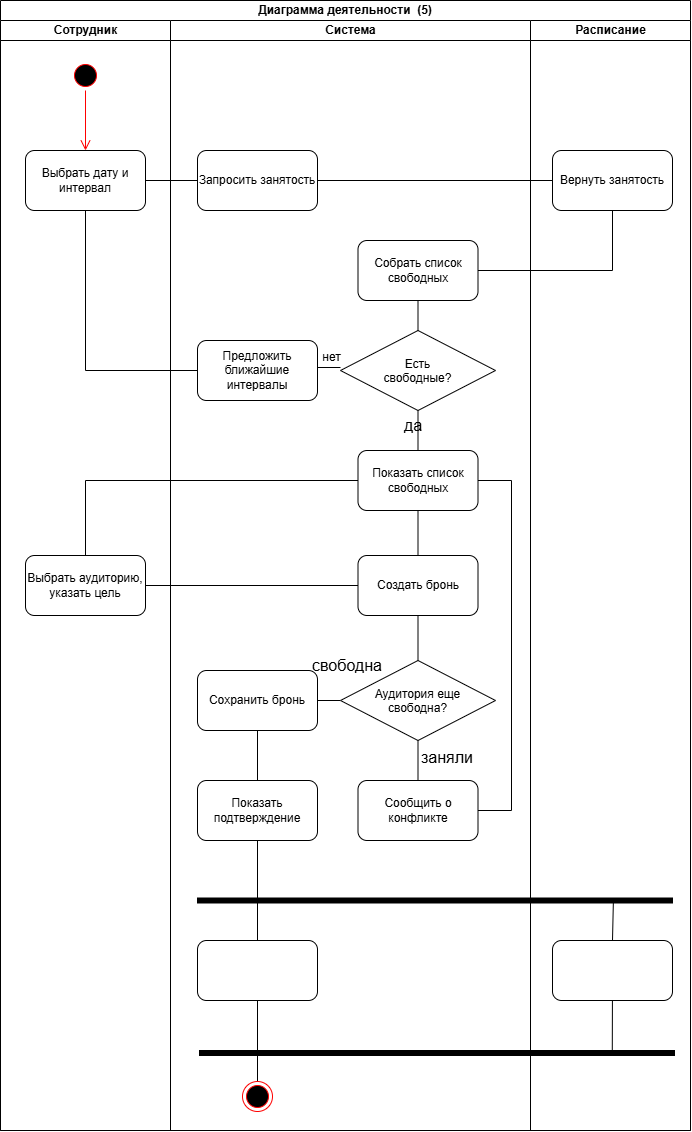

The diagram above was exported from draw.io. Its source (the exported page's mxGraphModel, read from the mxfile embedded in the PNG):
<mxGraphModel dx="732" dy="803" grid="1" gridSize="10" guides="1" tooltips="1" connect="1" arrows="1" fold="1" page="1" pageScale="1" pageWidth="827" pageHeight="1169" math="0" shadow="0">
  <root>
    <mxCell id="0" />
    <mxCell id="1" parent="0" />
    <mxCell id="8GNpoHQpYIY4AOSFtHUa-1" parent="1" style="swimlane;html=1;childLayout=stackLayout;resizeParent=1;resizeParentMax=0;startSize=20;whiteSpace=wrap;" value="Диаграмма деятельности&amp;nbsp; (5)" vertex="1">
      <mxGeometry height="1130" width="690" x="69" y="30" as="geometry" />
    </mxCell>
    <mxCell id="8GNpoHQpYIY4AOSFtHUa-2" parent="8GNpoHQpYIY4AOSFtHUa-1" style="swimlane;html=1;startSize=20;" value="Сотрудник" vertex="1">
      <mxGeometry height="1110" width="170" y="20" as="geometry" />
    </mxCell>
    <mxCell id="8GNpoHQpYIY4AOSFtHUa-5" parent="8GNpoHQpYIY4AOSFtHUa-2" style="ellipse;html=1;shape=startState;fillColor=#000000;strokeColor=#ff0000;" value="" vertex="1">
      <mxGeometry height="30" width="30" x="70" y="40" as="geometry" />
    </mxCell>
    <mxCell id="8GNpoHQpYIY4AOSFtHUa-6" edge="1" parent="8GNpoHQpYIY4AOSFtHUa-2" source="8GNpoHQpYIY4AOSFtHUa-5" style="edgeStyle=orthogonalEdgeStyle;html=1;verticalAlign=bottom;endArrow=open;endSize=8;strokeColor=#ff0000;rounded=0;fontSize=12;curved=1;" value="">
      <mxGeometry relative="1" as="geometry">
        <mxPoint x="85" y="130" as="targetPoint" />
      </mxGeometry>
    </mxCell>
    <mxCell id="8GNpoHQpYIY4AOSFtHUa-8" parent="8GNpoHQpYIY4AOSFtHUa-2" style="rounded=1;whiteSpace=wrap;html=1;roundedPerimeter=1;" value="Выбрать дату и интервал" vertex="1">
      <mxGeometry height="60" width="120" x="25" y="130" as="geometry" />
    </mxCell>
    <mxCell id="8GNpoHQpYIY4AOSFtHUa-28" parent="8GNpoHQpYIY4AOSFtHUa-2" style="rounded=1;whiteSpace=wrap;html=1;roundedPerimeter=1;" value="Выбрать аудиторию, указать цель" vertex="1">
      <mxGeometry height="60" width="120" x="25" y="535" as="geometry" />
    </mxCell>
    <mxCell id="8GNpoHQpYIY4AOSFtHUa-3" parent="8GNpoHQpYIY4AOSFtHUa-1" style="swimlane;html=1;startSize=20;" value="Система" vertex="1">
      <mxGeometry height="1110" width="360" x="170" y="20" as="geometry" />
    </mxCell>
    <mxCell id="8GNpoHQpYIY4AOSFtHUa-9" parent="8GNpoHQpYIY4AOSFtHUa-3" style="rounded=1;whiteSpace=wrap;html=1;roundedPerimeter=1;" value="Запросить занятость" vertex="1">
      <mxGeometry height="60" width="120" x="27" y="130" as="geometry" />
    </mxCell>
    <mxCell id="8GNpoHQpYIY4AOSFtHUa-24" edge="1" parent="8GNpoHQpYIY4AOSFtHUa-3" style="edgeStyle=none;curved=1;rounded=0;curveGeometry=1;orthogonalLoop=1;jettySize=auto;html=1;exitX=0;exitY=0.5;exitDx=0;exitDy=0;entryX=1;entryY=0.5;entryDx=0;entryDy=0;fontSize=12;startSize=8;endSize=8;endArrow=none;endFill=0;">
      <mxGeometry relative="1" as="geometry">
        <mxPoint x="170" y="346.9999999999998" as="sourcePoint" />
        <mxPoint x="147" y="347" as="targetPoint" />
      </mxGeometry>
    </mxCell>
    <mxCell id="8GNpoHQpYIY4AOSFtHUa-25" connectable="0" parent="8GNpoHQpYIY4AOSFtHUa-24" style="edgeLabel;html=1;align=center;verticalAlign=middle;resizable=0;points=[];fontSize=12;" value="нет" vertex="1">
      <mxGeometry relative="1" x="-0.1572" y="-6" as="geometry">
        <mxPoint y="-5" as="offset" />
      </mxGeometry>
    </mxCell>
    <mxCell id="8GNpoHQpYIY4AOSFtHUa-26" edge="1" parent="8GNpoHQpYIY4AOSFtHUa-3" source="8GNpoHQpYIY4AOSFtHUa-11" style="edgeStyle=none;curved=1;rounded=0;curveGeometry=1;orthogonalLoop=1;jettySize=auto;html=1;fontSize=12;startSize=8;endSize=8;endArrow=none;endFill=0;" target="8GNpoHQpYIY4AOSFtHUa-21" value="">
      <mxGeometry relative="1" as="geometry" />
    </mxCell>
    <mxCell id="8GNpoHQpYIY4AOSFtHUa-11" parent="8GNpoHQpYIY4AOSFtHUa-3" style="rhombus;whiteSpace=wrap;html=1;shapeInside=1;" value="Есть свободные?" vertex="1">
      <mxGeometry height="80" width="155" x="170" y="310" as="geometry" />
    </mxCell>
    <mxCell id="8GNpoHQpYIY4AOSFtHUa-20" edge="1" parent="8GNpoHQpYIY4AOSFtHUa-3" source="8GNpoHQpYIY4AOSFtHUa-12" style="edgeStyle=none;curved=1;rounded=0;curveGeometry=1;orthogonalLoop=1;jettySize=auto;html=1;fontSize=12;startSize=8;endSize=8;endArrow=none;endFill=0;" target="8GNpoHQpYIY4AOSFtHUa-11" value="">
      <mxGeometry relative="1" as="geometry" />
    </mxCell>
    <mxCell id="8GNpoHQpYIY4AOSFtHUa-12" parent="8GNpoHQpYIY4AOSFtHUa-3" style="rounded=1;whiteSpace=wrap;html=1;roundedPerimeter=1;" value="Собрать список свободных" vertex="1">
      <mxGeometry height="60" width="120" x="187.5" y="220" as="geometry" />
    </mxCell>
    <mxCell id="8GNpoHQpYIY4AOSFtHUa-22" parent="8GNpoHQpYIY4AOSFtHUa-3" style="rounded=1;whiteSpace=wrap;html=1;roundedPerimeter=1;" value="Предложить ближайшие интервалы" vertex="1">
      <mxGeometry height="60" width="120" x="27" y="320" as="geometry" />
    </mxCell>
    <mxCell id="8GNpoHQpYIY4AOSFtHUa-31" edge="1" parent="8GNpoHQpYIY4AOSFtHUa-3" source="8GNpoHQpYIY4AOSFtHUa-21" style="edgeStyle=none;curved=1;rounded=0;curveGeometry=1;orthogonalLoop=1;jettySize=auto;html=1;fontSize=12;startSize=8;endSize=8;endArrow=none;endFill=0;" target="8GNpoHQpYIY4AOSFtHUa-30" value="">
      <mxGeometry relative="1" as="geometry" />
    </mxCell>
    <mxCell id="8GNpoHQpYIY4AOSFtHUa-21" parent="8GNpoHQpYIY4AOSFtHUa-3" style="rounded=1;whiteSpace=wrap;html=1;roundedPerimeter=1;" value="Показать список свободных" vertex="1">
      <mxGeometry height="60" width="120" x="187.5" y="430" as="geometry" />
    </mxCell>
    <mxCell id="8GNpoHQpYIY4AOSFtHUa-34" edge="1" parent="8GNpoHQpYIY4AOSFtHUa-3" source="8GNpoHQpYIY4AOSFtHUa-30" style="edgeStyle=none;curved=1;rounded=0;curveGeometry=1;orthogonalLoop=1;jettySize=auto;html=1;fontSize=12;startSize=8;endSize=8;endArrow=none;endFill=0;" target="8GNpoHQpYIY4AOSFtHUa-33" value="">
      <mxGeometry relative="1" as="geometry" />
    </mxCell>
    <mxCell id="8GNpoHQpYIY4AOSFtHUa-30" parent="8GNpoHQpYIY4AOSFtHUa-3" style="rounded=1;whiteSpace=wrap;html=1;roundedPerimeter=1;" value="Создать бронь" vertex="1">
      <mxGeometry height="60" width="120" x="187.5" y="535" as="geometry" />
    </mxCell>
    <mxCell id="8GNpoHQpYIY4AOSFtHUa-36" edge="1" parent="8GNpoHQpYIY4AOSFtHUa-3" source="8GNpoHQpYIY4AOSFtHUa-33" style="edgeStyle=none;curved=1;rounded=0;curveGeometry=1;orthogonalLoop=1;jettySize=auto;html=1;exitX=0;exitY=0.5;exitDx=0;exitDy=0;fontSize=12;startSize=8;endSize=8;endArrow=none;endFill=0;" target="8GNpoHQpYIY4AOSFtHUa-35">
      <mxGeometry relative="1" as="geometry" />
    </mxCell>
    <mxCell id="8GNpoHQpYIY4AOSFtHUa-40" edge="1" parent="8GNpoHQpYIY4AOSFtHUa-3" source="8GNpoHQpYIY4AOSFtHUa-33" style="edgeStyle=none;curved=1;rounded=0;curveGeometry=1;orthogonalLoop=1;jettySize=auto;html=1;fontSize=12;startSize=8;endSize=8;endArrow=none;endFill=0;" target="8GNpoHQpYIY4AOSFtHUa-38" value="">
      <mxGeometry relative="1" as="geometry" />
    </mxCell>
    <mxCell id="8GNpoHQpYIY4AOSFtHUa-33" parent="8GNpoHQpYIY4AOSFtHUa-3" style="rhombus;whiteSpace=wrap;html=1;shapeInside=1;" value="Аудитория еще свободна?" vertex="1">
      <mxGeometry height="80" width="155" x="170" y="640" as="geometry" />
    </mxCell>
    <mxCell id="8GNpoHQpYIY4AOSFtHUa-41" edge="1" parent="8GNpoHQpYIY4AOSFtHUa-3" source="8GNpoHQpYIY4AOSFtHUa-35" style="edgeStyle=none;curved=1;rounded=0;curveGeometry=1;orthogonalLoop=1;jettySize=auto;html=1;fontSize=12;startSize=8;endSize=8;endArrow=none;endFill=0;" target="8GNpoHQpYIY4AOSFtHUa-39" value="">
      <mxGeometry relative="1" as="geometry" />
    </mxCell>
    <mxCell id="8GNpoHQpYIY4AOSFtHUa-35" parent="8GNpoHQpYIY4AOSFtHUa-3" style="rounded=1;whiteSpace=wrap;html=1;roundedPerimeter=1;" value="Сохранить бронь" vertex="1">
      <mxGeometry height="60" width="120" x="27" y="650" as="geometry" />
    </mxCell>
    <mxCell id="8GNpoHQpYIY4AOSFtHUa-37" parent="8GNpoHQpYIY4AOSFtHUa-3" style="text;html=1;whiteSpace=wrap;strokeColor=none;fillColor=none;align=center;verticalAlign=middle;rounded=0;fontSize=16;" value="свободна" vertex="1">
      <mxGeometry height="30" width="60" x="147" y="630" as="geometry" />
    </mxCell>
    <mxCell id="8GNpoHQpYIY4AOSFtHUa-43" edge="1" parent="8GNpoHQpYIY4AOSFtHUa-3" source="8GNpoHQpYIY4AOSFtHUa-38" style="edgeStyle=none;curved=0;rounded=0;orthogonalLoop=1;jettySize=auto;html=1;entryX=1;entryY=0.5;entryDx=0;entryDy=0;fontSize=12;startSize=8;endSize=8;endArrow=none;endFill=0;" target="8GNpoHQpYIY4AOSFtHUa-21">
      <mxGeometry relative="1" as="geometry">
        <Array as="points">
          <mxPoint x="341" y="790" />
          <mxPoint x="341" y="460" />
        </Array>
      </mxGeometry>
    </mxCell>
    <mxCell id="8GNpoHQpYIY4AOSFtHUa-38" parent="8GNpoHQpYIY4AOSFtHUa-3" style="rounded=1;whiteSpace=wrap;html=1;roundedPerimeter=1;" value="Сообщить о конфликте" vertex="1">
      <mxGeometry height="60" width="120" x="187.5" y="760" as="geometry" />
    </mxCell>
    <mxCell id="8GNpoHQpYIY4AOSFtHUa-49" edge="1" parent="8GNpoHQpYIY4AOSFtHUa-3" source="8GNpoHQpYIY4AOSFtHUa-39" style="edgeStyle=none;curved=1;rounded=0;curveGeometry=1;orthogonalLoop=1;jettySize=auto;html=1;entryX=0.5;entryY=0;entryDx=0;entryDy=0;fontSize=12;startSize=8;endSize=8;endArrow=none;endFill=0;" target="8GNpoHQpYIY4AOSFtHUa-44">
      <mxGeometry relative="1" as="geometry" />
    </mxCell>
    <mxCell id="8GNpoHQpYIY4AOSFtHUa-39" parent="8GNpoHQpYIY4AOSFtHUa-3" style="rounded=1;whiteSpace=wrap;html=1;roundedPerimeter=1;" value="Показать подтверждение" vertex="1">
      <mxGeometry height="60" width="120" x="27" y="760" as="geometry" />
    </mxCell>
    <mxCell id="8GNpoHQpYIY4AOSFtHUa-44" parent="8GNpoHQpYIY4AOSFtHUa-3" style="rounded=1;whiteSpace=wrap;html=1;roundedPerimeter=1;" value="" vertex="1">
      <mxGeometry height="60" width="120" x="27" y="920" as="geometry" />
    </mxCell>
    <mxCell id="8GNpoHQpYIY4AOSFtHUa-48" edge="1" parent="8GNpoHQpYIY4AOSFtHUa-3" source="8GNpoHQpYIY4AOSFtHUa-47" style="edgeStyle=none;curved=1;rounded=0;curveGeometry=1;orthogonalLoop=1;jettySize=auto;html=1;fontSize=12;startSize=8;endSize=8;endArrow=none;endFill=0;" target="8GNpoHQpYIY4AOSFtHUa-44" value="">
      <mxGeometry relative="1" as="geometry" />
    </mxCell>
    <mxCell id="8GNpoHQpYIY4AOSFtHUa-47" parent="8GNpoHQpYIY4AOSFtHUa-3" style="ellipse;html=1;shape=endState;fillColor=#000000;strokeColor=#ff0000;" value="" vertex="1">
      <mxGeometry height="30" width="30" x="72" y="1061" as="geometry" />
    </mxCell>
    <mxCell id="8GNpoHQpYIY4AOSFtHUa-4" parent="8GNpoHQpYIY4AOSFtHUa-1" style="swimlane;html=1;startSize=20;" value="Расписание" vertex="1">
      <mxGeometry height="1110" width="160" x="530" y="20" as="geometry" />
    </mxCell>
    <mxCell id="8GNpoHQpYIY4AOSFtHUa-10" parent="8GNpoHQpYIY4AOSFtHUa-4" style="rounded=1;whiteSpace=wrap;html=1;roundedPerimeter=1;" value="Вернуть занятость" vertex="1">
      <mxGeometry height="60" width="120" x="22" y="130" as="geometry" />
    </mxCell>
    <mxCell id="8GNpoHQpYIY4AOSFtHUa-45" parent="8GNpoHQpYIY4AOSFtHUa-4" style="rounded=1;whiteSpace=wrap;html=1;roundedPerimeter=1;" value="" vertex="1">
      <mxGeometry height="60" width="120" x="22" y="920" as="geometry" />
    </mxCell>
    <mxCell id="8GNpoHQpYIY4AOSFtHUa-13" edge="1" parent="8GNpoHQpYIY4AOSFtHUa-1" source="8GNpoHQpYIY4AOSFtHUa-8" style="edgeStyle=none;curved=1;rounded=0;curveGeometry=1;orthogonalLoop=1;jettySize=auto;html=1;fontSize=12;startSize=8;endSize=8;endArrow=none;endFill=0;" target="8GNpoHQpYIY4AOSFtHUa-9" value="">
      <mxGeometry relative="1" as="geometry" />
    </mxCell>
    <mxCell id="8GNpoHQpYIY4AOSFtHUa-18" edge="1" parent="8GNpoHQpYIY4AOSFtHUa-1" source="8GNpoHQpYIY4AOSFtHUa-9" style="edgeStyle=none;curved=1;rounded=0;curveGeometry=1;orthogonalLoop=1;jettySize=auto;html=1;entryX=0;entryY=0.5;entryDx=0;entryDy=0;fontSize=12;startSize=8;endSize=8;endArrow=none;endFill=0;" target="8GNpoHQpYIY4AOSFtHUa-10">
      <mxGeometry relative="1" as="geometry" />
    </mxCell>
    <mxCell id="8GNpoHQpYIY4AOSFtHUa-19" edge="1" parent="8GNpoHQpYIY4AOSFtHUa-1" source="8GNpoHQpYIY4AOSFtHUa-10" style="edgeStyle=none;curved=0;rounded=0;orthogonalLoop=1;jettySize=auto;html=1;entryX=1;entryY=0.5;entryDx=0;entryDy=0;fontSize=12;startSize=8;endSize=8;endArrow=none;endFill=0;" target="8GNpoHQpYIY4AOSFtHUa-12">
      <mxGeometry relative="1" x="0.1904" as="geometry">
        <Array as="points">
          <mxPoint x="612" y="270" />
        </Array>
      </mxGeometry>
    </mxCell>
    <mxCell id="8GNpoHQpYIY4AOSFtHUa-23" edge="1" parent="8GNpoHQpYIY4AOSFtHUa-1" source="8GNpoHQpYIY4AOSFtHUa-8" style="edgeStyle=none;curved=0;rounded=0;orthogonalLoop=1;jettySize=auto;html=1;entryX=0;entryY=0.5;entryDx=0;entryDy=0;fontSize=12;startSize=8;endSize=8;endArrow=none;endFill=0;" target="8GNpoHQpYIY4AOSFtHUa-22">
      <mxGeometry relative="1" as="geometry">
        <Array as="points">
          <mxPoint x="85" y="370" />
        </Array>
      </mxGeometry>
    </mxCell>
    <mxCell id="8GNpoHQpYIY4AOSFtHUa-29" edge="1" parent="8GNpoHQpYIY4AOSFtHUa-1" source="8GNpoHQpYIY4AOSFtHUa-21" style="edgeStyle=none;curved=0;rounded=0;orthogonalLoop=1;jettySize=auto;html=1;exitX=0;exitY=0.5;exitDx=0;exitDy=0;entryX=0.5;entryY=0;entryDx=0;entryDy=0;fontSize=12;startSize=8;endSize=8;endArrow=none;endFill=0;" target="8GNpoHQpYIY4AOSFtHUa-28">
      <mxGeometry relative="1" as="geometry">
        <Array as="points">
          <mxPoint x="85" y="480" />
        </Array>
      </mxGeometry>
    </mxCell>
    <mxCell id="8GNpoHQpYIY4AOSFtHUa-32" edge="1" parent="8GNpoHQpYIY4AOSFtHUa-1" source="8GNpoHQpYIY4AOSFtHUa-28" style="edgeStyle=none;curved=1;rounded=0;curveGeometry=1;orthogonalLoop=1;jettySize=auto;html=1;fontSize=12;startSize=8;endSize=8;endArrow=none;endFill=0;" target="8GNpoHQpYIY4AOSFtHUa-30">
      <mxGeometry relative="1" as="geometry" />
    </mxCell>
    <mxCell id="8GNpoHQpYIY4AOSFtHUa-27" parent="1" style="text;html=1;whiteSpace=wrap;strokeColor=none;fillColor=none;align=center;verticalAlign=middle;rounded=0;fontSize=16;" value="да" vertex="1">
      <mxGeometry height="30" width="60" x="452" y="440" as="geometry" />
    </mxCell>
    <mxCell id="8GNpoHQpYIY4AOSFtHUa-42" parent="1" style="text;html=1;whiteSpace=wrap;strokeColor=none;fillColor=none;align=center;verticalAlign=middle;rounded=0;fontSize=16;" value="заняли" vertex="1">
      <mxGeometry height="30" width="60" x="486" y="772" as="geometry" />
    </mxCell>
    <mxCell id="8GNpoHQpYIY4AOSFtHUa-50" parent="1" style="html=1;points=[];perimeter=orthogonalPerimeter;fillColor=strokeColor;direction=south;" value="" vertex="1">
      <mxGeometry height="5" width="475" x="266" y="927.5" as="geometry" />
    </mxCell>
    <mxCell id="8GNpoHQpYIY4AOSFtHUa-51" parent="1" style="html=1;points=[];perimeter=orthogonalPerimeter;fillColor=strokeColor;direction=south;" value="" vertex="1">
      <mxGeometry height="5" width="475" x="268" y="1080" as="geometry" />
    </mxCell>
    <mxCell id="8GNpoHQpYIY4AOSFtHUa-55" edge="1" parent="1" style="endArrow=none;html=1;rounded=0;fontSize=12;startSize=8;endSize=8;curved=0;endFill=0;exitX=0.5;exitY=0;exitDx=0;exitDy=0;entryX=0.884;entryY=0.114;entryDx=0;entryDy=0;entryPerimeter=0;" value="">
      <mxGeometry height="50" relative="1" width="50" x="0.1551" y="-14.09" as="geometry">
        <Array as="points" />
        <mxPoint x="681" y="970" as="sourcePoint" />
        <mxPoint x="681.8499999999999" y="931.9199999999998" as="targetPoint" />
      </mxGeometry>
    </mxCell>
    <mxCell id="8GNpoHQpYIY4AOSFtHUa-57" edge="1" parent="1" source="8GNpoHQpYIY4AOSFtHUa-51" style="endArrow=none;html=1;rounded=0;fontSize=12;startSize=8;endSize=8;curved=0;endFill=0;exitX=0.225;exitY=0.131;exitDx=0;exitDy=0;exitPerimeter=0;" target="8GNpoHQpYIY4AOSFtHUa-45" value="">
      <mxGeometry height="50" relative="1" width="50" x="0.1665" y="-14.09" as="geometry">
        <Array as="points" />
        <mxPoint x="685.8500000000001" y="1084.2999999999997" as="sourcePoint" />
        <mxPoint x="678" y="1030" as="targetPoint" />
      </mxGeometry>
    </mxCell>
  </root>
</mxGraphModel>